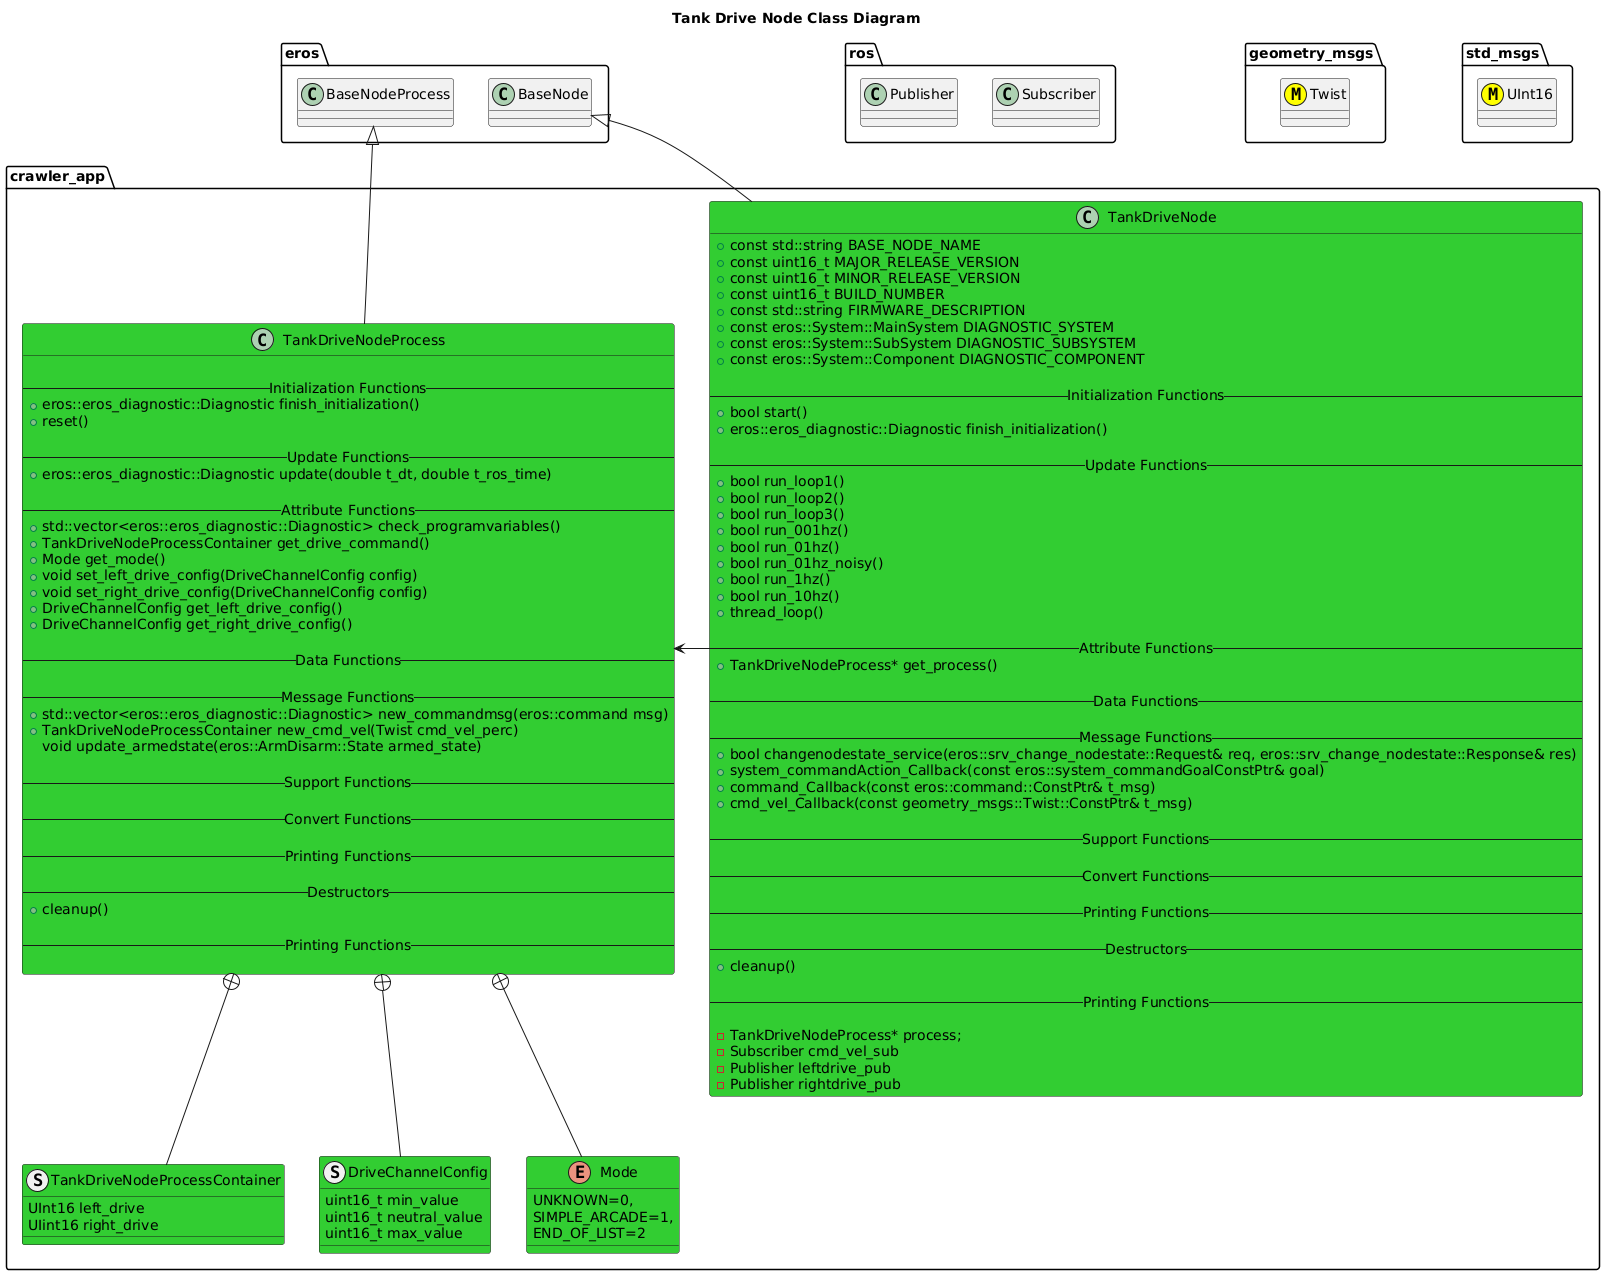

The diagram above was rendered by PlantUML. Its source (embedded in the PNG):
@startuml
title Tank Drive Node Class Diagram

package eros {
  class BaseNode
  class BaseNodeProcess
}
package ros {
  class Subscriber
  class Publisher
}
package geometry_msgs {
  class Twist <<(M,#FFFF00)>>
}
package std_msgs {
  class UInt16 <<(M,#FFFF00)>>
}
package crawler_app {

  class TankDriveNode #LimeGreen {
      +const std::string BASE_NODE_NAME
      +const uint16_t MAJOR_RELEASE_VERSION
      +const uint16_t MINOR_RELEASE_VERSION
      +const uint16_t BUILD_NUMBER
      +const std::string FIRMWARE_DESCRIPTION
      +const eros::System::MainSystem DIAGNOSTIC_SYSTEM
      +const eros::System::SubSystem DIAGNOSTIC_SUBSYSTEM
      +const eros::System::Component DIAGNOSTIC_COMPONENT
   
      -- Initialization Functions --
      +bool start()
      +eros::eros_diagnostic::Diagnostic finish_initialization()

      -- Update Functions --
      +bool run_loop1()
      +bool run_loop2()
      +bool run_loop3()
      +bool run_001hz()
      +bool run_01hz()
      +bool run_01hz_noisy()
      +bool run_1hz()
      +bool run_10hz()
      +thread_loop()

      -- Attribute Functions --
      +TankDriveNodeProcess* get_process()

      -- Data Functions --

      -- Message Functions --
      +bool changenodestate_service(eros::srv_change_nodestate::Request& req, eros::srv_change_nodestate::Response& res)
      +system_commandAction_Callback(const eros::system_commandGoalConstPtr& goal)
      +command_Callback(const eros::command::ConstPtr& t_msg)
      +cmd_vel_Callback(const geometry_msgs::Twist::ConstPtr& t_msg)

      -- Support Functions --

      -- Convert Functions --
      
      -- Printing Functions --

      -- Destructors --
      +cleanup()

      -- Printing Functions --

      -TankDriveNodeProcess* process;
      -Subscriber cmd_vel_sub
      -Publisher leftdrive_pub
      -Publisher rightdrive_pub
  }
  
  struct TankDriveNodeProcessContainer #LimeGreen {
    UInt16 left_drive
    UIint16 right_drive
  }
  struct DriveChannelConfig #LimeGreen {
    uint16_t min_value
    uint16_t neutral_value
    uint16_t max_value
  }
  enum Mode #LimeGreen {
    UNKNOWN=0,
    SIMPLE_ARCADE=1,
    END_OF_LIST=2
  }
  class TankDriveNodeProcess #LimeGreen {
      
      -- Initialization Functions --
      +eros::eros_diagnostic::Diagnostic finish_initialization()
      +reset()

      -- Update Functions --
      +eros::eros_diagnostic::Diagnostic update(double t_dt, double t_ros_time)

      -- Attribute Functions --
      +std::vector<eros::eros_diagnostic::Diagnostic> check_programvariables()
      +TankDriveNodeProcessContainer get_drive_command()
      +Mode get_mode()
      +void set_left_drive_config(DriveChannelConfig config)
      +void set_right_drive_config(DriveChannelConfig config)
      +DriveChannelConfig get_left_drive_config()
      +DriveChannelConfig get_right_drive_config() 

      -- Data Functions --

      -- Message Functions --
      +std::vector<eros::eros_diagnostic::Diagnostic> new_commandmsg(eros::command msg)
      +TankDriveNodeProcessContainer new_cmd_vel(Twist cmd_vel_perc)
      void update_armedstate(eros::ArmDisarm::State armed_state)

      -- Support Functions --

      -- Convert Functions --
      
      -- Printing Functions --

      -- Destructors --
      +cleanup()

      -- Printing Functions --

  }
  TankDriveNodeProcess +-- TankDriveNodeProcessContainer
  TankDriveNodeProcess +-- DriveChannelConfig
  TankDriveNodeProcess +-- Mode
  BaseNode <|-- TankDriveNode
  BaseNodeProcess <|-- TankDriveNodeProcess
  TankDriveNode -> TankDriveNodeProcess
}
@enduml